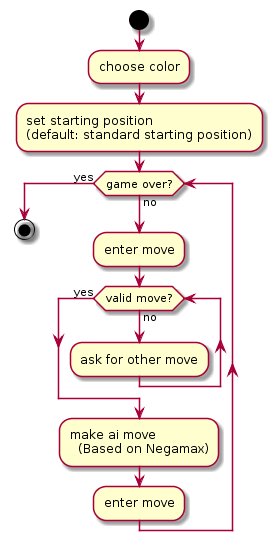

The diagram above was rendered by PlantUML. Its source (embedded in the PNG):
@startuml
start

:choose color;

:set starting position \n(default: standard starting position);

while (game over?) is (no)

:enter move;

while (valid move?) is (no)
  :ask for other move;
endwhile (yes)

:make ai move
  (Based on Negamax);

:enter move;

endwhile(yes)

stop
@enduml